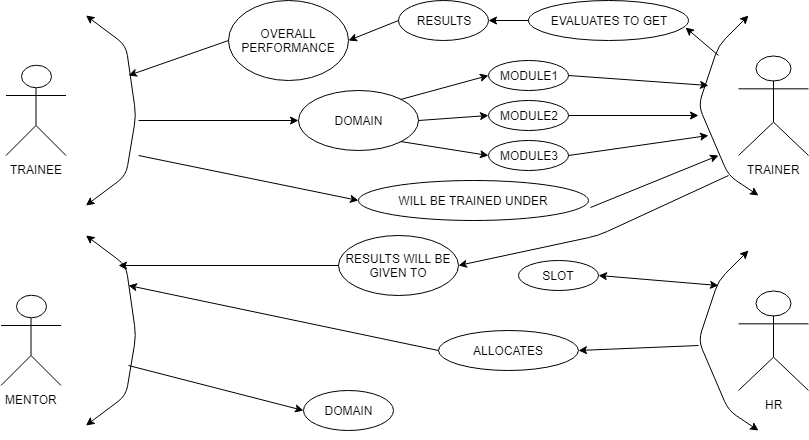

The diagram above was exported from draw.io. Its source (the exported page's mxGraphModel, read from the mxfile embedded in the PNG):
<mxGraphModel dx="872" dy="421" grid="1" gridSize="10" guides="1" tooltips="1" connect="1" arrows="1" fold="1" page="1" pageScale="1" pageWidth="850" pageHeight="1100" math="0" shadow="0">
  <root>
    <mxCell id="0" />
    <mxCell id="1" parent="0" />
    <mxCell id="2" value="TRAINEE" style="shape=umlActor;verticalLabelPosition=bottom;labelBackgroundColor=#ffffff;verticalAlign=top;html=1;outlineConnect=0;" vertex="1" parent="1">
      <mxGeometry x="17.5" y="120" width="60" height="90" as="geometry" />
    </mxCell>
    <mxCell id="6" value="MENTOR" style="shape=umlActor;verticalLabelPosition=bottom;labelBackgroundColor=#ffffff;verticalAlign=top;html=1;outlineConnect=0;" vertex="1" parent="1">
      <mxGeometry x="12.5" y="350" width="60" height="90" as="geometry" />
    </mxCell>
    <mxCell id="8" value="" style="endArrow=classic;startArrow=classic;html=1;" edge="1" parent="1">
      <mxGeometry width="50" height="50" relative="1" as="geometry">
        <mxPoint x="97.5" y="260" as="sourcePoint" />
        <mxPoint x="97.5" y="70" as="targetPoint" />
        <Array as="points">
          <mxPoint x="137.5" y="230" />
          <mxPoint x="147.5" y="170" />
          <mxPoint x="137.5" y="100" />
        </Array>
      </mxGeometry>
    </mxCell>
    <mxCell id="9" value="" style="endArrow=classic;startArrow=classic;html=1;" edge="1" parent="1">
      <mxGeometry width="50" height="50" relative="1" as="geometry">
        <mxPoint x="97.5" y="480" as="sourcePoint" />
        <mxPoint x="97.5" y="290" as="targetPoint" />
        <Array as="points">
          <mxPoint x="137.5" y="450" />
          <mxPoint x="147.5" y="390" />
          <mxPoint x="137.5" y="320" />
        </Array>
      </mxGeometry>
    </mxCell>
    <mxCell id="11" value="OVERALL&lt;br&gt;PERFORMANCE&lt;br&gt;" style="ellipse;whiteSpace=wrap;html=1;" vertex="1" parent="1">
      <mxGeometry x="240" y="55" width="120" height="80" as="geometry" />
    </mxCell>
    <mxCell id="12" value="DOMAIN" style="ellipse;whiteSpace=wrap;html=1;" vertex="1" parent="1">
      <mxGeometry x="310" y="145" width="120" height="60" as="geometry" />
    </mxCell>
    <mxCell id="13" value="WILL BE TRAINED UNDER" style="ellipse;whiteSpace=wrap;html=1;" vertex="1" parent="1">
      <mxGeometry x="370" y="235" width="230" height="40" as="geometry" />
    </mxCell>
    <mxCell id="15" value="MODULE1" style="ellipse;whiteSpace=wrap;html=1;" vertex="1" parent="1">
      <mxGeometry x="500" y="115" width="80" height="30" as="geometry" />
    </mxCell>
    <mxCell id="16" value="MODULE2" style="ellipse;whiteSpace=wrap;html=1;" vertex="1" parent="1">
      <mxGeometry x="500" y="155" width="80" height="30" as="geometry" />
    </mxCell>
    <mxCell id="17" value="MODULE3" style="ellipse;whiteSpace=wrap;html=1;" vertex="1" parent="1">
      <mxGeometry x="500" y="195" width="80" height="30" as="geometry" />
    </mxCell>
    <mxCell id="18" value="RESULTS" style="ellipse;whiteSpace=wrap;html=1;" vertex="1" parent="1">
      <mxGeometry x="410" y="55" width="90" height="40" as="geometry" />
    </mxCell>
    <mxCell id="19" value="EVALUATES TO GET" style="ellipse;whiteSpace=wrap;html=1;" vertex="1" parent="1">
      <mxGeometry x="540" y="55" width="160" height="40" as="geometry" />
    </mxCell>
    <mxCell id="20" value="TRAINER" style="shape=umlActor;verticalLabelPosition=bottom;labelBackgroundColor=#ffffff;verticalAlign=top;html=1;outlineConnect=0;" vertex="1" parent="1">
      <mxGeometry x="750" y="110" width="70" height="100" as="geometry" />
    </mxCell>
    <mxCell id="26" value="" style="endArrow=classic;startArrow=classic;html=1;" edge="1" parent="1">
      <mxGeometry width="50" height="50" relative="1" as="geometry">
        <mxPoint x="760" y="70" as="sourcePoint" />
        <mxPoint x="770" y="250" as="targetPoint" />
        <Array as="points">
          <mxPoint x="730" y="100" />
          <mxPoint x="710" y="160" />
          <mxPoint x="740" y="230" />
        </Array>
      </mxGeometry>
    </mxCell>
    <mxCell id="27" value="" style="endArrow=classic;startArrow=classic;html=1;" edge="1" parent="1">
      <mxGeometry width="50" height="50" relative="1" as="geometry">
        <mxPoint x="760" y="305" as="sourcePoint" />
        <mxPoint x="770" y="485" as="targetPoint" />
        <Array as="points">
          <mxPoint x="730" y="335" />
          <mxPoint x="710" y="395" />
          <mxPoint x="740" y="465" />
        </Array>
      </mxGeometry>
    </mxCell>
    <mxCell id="28" value="HR" style="shape=umlActor;verticalLabelPosition=bottom;labelBackgroundColor=#ffffff;verticalAlign=top;html=1;outlineConnect=0;" vertex="1" parent="1">
      <mxGeometry x="750" y="345" width="70" height="100" as="geometry" />
    </mxCell>
    <mxCell id="29" value="RESULTS WILL BE GIVEN TO" style="ellipse;whiteSpace=wrap;html=1;" vertex="1" parent="1">
      <mxGeometry x="350" y="290" width="120" height="60" as="geometry" />
    </mxCell>
    <mxCell id="30" value="DOMAIN" style="ellipse;whiteSpace=wrap;html=1;" vertex="1" parent="1">
      <mxGeometry x="315" y="445" width="90" height="40" as="geometry" />
    </mxCell>
    <mxCell id="31" value="ALLOCATES" style="ellipse;whiteSpace=wrap;html=1;" vertex="1" parent="1">
      <mxGeometry x="450" y="385" width="140" height="40" as="geometry" />
    </mxCell>
    <mxCell id="32" value="SLOT" style="ellipse;whiteSpace=wrap;html=1;" vertex="1" parent="1">
      <mxGeometry x="530" y="315" width="80" height="30" as="geometry" />
    </mxCell>
    <mxCell id="33" value="" style="endArrow=classic;startArrow=classic;html=1;exitX=1;exitY=0.5;" edge="1" parent="1" source="32">
      <mxGeometry width="50" height="50" relative="1" as="geometry">
        <mxPoint x="630" y="410" as="sourcePoint" />
        <mxPoint x="730" y="340" as="targetPoint" />
      </mxGeometry>
    </mxCell>
    <mxCell id="34" value="" style="endArrow=classic;html=1;entryX=0;entryY=0.5;" edge="1" parent="1" target="30">
      <mxGeometry width="50" height="50" relative="1" as="geometry">
        <mxPoint x="140" y="420" as="sourcePoint" />
        <mxPoint x="250" y="300" as="targetPoint" />
      </mxGeometry>
    </mxCell>
    <mxCell id="35" value="" style="endArrow=classic;html=1;entryX=1;entryY=0.5;" edge="1" parent="1" target="31">
      <mxGeometry width="50" height="50" relative="1" as="geometry">
        <mxPoint x="710" y="400" as="sourcePoint" />
        <mxPoint x="600" y="460" as="targetPoint" />
      </mxGeometry>
    </mxCell>
    <mxCell id="36" value="" style="endArrow=classic;html=1;exitX=0;exitY=0.5;" edge="1" parent="1" source="31">
      <mxGeometry width="50" height="50" relative="1" as="geometry">
        <mxPoint x="280" y="410" as="sourcePoint" />
        <mxPoint x="140" y="340" as="targetPoint" />
      </mxGeometry>
    </mxCell>
    <mxCell id="38" value="" style="endArrow=classic;html=1;entryX=0;entryY=0.5;" edge="1" parent="1" target="12">
      <mxGeometry width="50" height="50" relative="1" as="geometry">
        <mxPoint x="150" y="175" as="sourcePoint" />
        <mxPoint x="240" y="160" as="targetPoint" />
      </mxGeometry>
    </mxCell>
    <mxCell id="39" value="" style="endArrow=classic;html=1;entryX=0.981;entryY=0.675;entryPerimeter=0;" edge="1" parent="1" target="19">
      <mxGeometry width="50" height="50" relative="1" as="geometry">
        <mxPoint x="730" y="110" as="sourcePoint" />
        <mxPoint x="660" y="120" as="targetPoint" />
      </mxGeometry>
    </mxCell>
    <mxCell id="40" value="" style="endArrow=classic;html=1;entryX=1;entryY=0.5;exitX=0;exitY=0.5;" edge="1" parent="1" source="19" target="18">
      <mxGeometry width="50" height="50" relative="1" as="geometry">
        <mxPoint x="520" y="70" as="sourcePoint" />
        <mxPoint x="570" y="20" as="targetPoint" />
      </mxGeometry>
    </mxCell>
    <mxCell id="41" value="" style="endArrow=classic;html=1;entryX=1;entryY=0.5;exitX=0;exitY=0.5;" edge="1" parent="1" source="18" target="11">
      <mxGeometry width="50" height="50" relative="1" as="geometry">
        <mxPoint x="340" y="90" as="sourcePoint" />
        <mxPoint x="390" y="40" as="targetPoint" />
      </mxGeometry>
    </mxCell>
    <mxCell id="42" value="" style="endArrow=classic;html=1;exitX=0;exitY=0.5;" edge="1" parent="1" source="11">
      <mxGeometry width="50" height="50" relative="1" as="geometry">
        <mxPoint x="150" y="80" as="sourcePoint" />
        <mxPoint x="140" y="130" as="targetPoint" />
      </mxGeometry>
    </mxCell>
    <mxCell id="43" value="" style="endArrow=classic;html=1;entryX=0;entryY=0.5;exitX=1;exitY=0;" edge="1" parent="1" source="12" target="15">
      <mxGeometry width="50" height="50" relative="1" as="geometry">
        <mxPoint x="420" y="160" as="sourcePoint" />
        <mxPoint x="470" y="110" as="targetPoint" />
      </mxGeometry>
    </mxCell>
    <mxCell id="44" value="" style="endArrow=classic;html=1;entryX=0;entryY=0.5;exitX=1;exitY=0.5;" edge="1" parent="1" source="12" target="16">
      <mxGeometry width="50" height="50" relative="1" as="geometry">
        <mxPoint x="440" y="210" as="sourcePoint" />
        <mxPoint x="490" y="160" as="targetPoint" />
      </mxGeometry>
    </mxCell>
    <mxCell id="45" value="" style="endArrow=classic;html=1;entryX=0;entryY=0.5;exitX=1;exitY=1;" edge="1" parent="1" source="12" target="17">
      <mxGeometry width="50" height="50" relative="1" as="geometry">
        <mxPoint x="280" y="270" as="sourcePoint" />
        <mxPoint x="330" y="220" as="targetPoint" />
      </mxGeometry>
    </mxCell>
    <mxCell id="46" value="" style="endArrow=classic;html=1;exitX=1;exitY=0.5;" edge="1" parent="1" source="15">
      <mxGeometry width="50" height="50" relative="1" as="geometry">
        <mxPoint x="580" y="160" as="sourcePoint" />
        <mxPoint x="720" y="140" as="targetPoint" />
      </mxGeometry>
    </mxCell>
    <mxCell id="47" value="" style="endArrow=classic;html=1;exitX=1;exitY=0.5;" edge="1" parent="1" source="16">
      <mxGeometry width="50" height="50" relative="1" as="geometry">
        <mxPoint x="600" y="200" as="sourcePoint" />
        <mxPoint x="710" y="170" as="targetPoint" />
      </mxGeometry>
    </mxCell>
    <mxCell id="48" value="" style="endArrow=classic;html=1;exitX=1;exitY=0.5;" edge="1" parent="1" source="17">
      <mxGeometry width="50" height="50" relative="1" as="geometry">
        <mxPoint x="630" y="250" as="sourcePoint" />
        <mxPoint x="720" y="190" as="targetPoint" />
      </mxGeometry>
    </mxCell>
    <mxCell id="49" value="" style="endArrow=classic;html=1;entryX=0;entryY=0.5;" edge="1" parent="1" target="13">
      <mxGeometry width="50" height="50" relative="1" as="geometry">
        <mxPoint x="150" y="210" as="sourcePoint" />
        <mxPoint x="270" y="180" as="targetPoint" />
      </mxGeometry>
    </mxCell>
    <mxCell id="50" value="" style="endArrow=classic;html=1;exitX=1.009;exitY=0.675;exitPerimeter=0;" edge="1" parent="1" source="13">
      <mxGeometry width="50" height="50" relative="1" as="geometry">
        <mxPoint x="630" y="280" as="sourcePoint" />
        <mxPoint x="730" y="210" as="targetPoint" />
      </mxGeometry>
    </mxCell>
    <mxCell id="51" value="" style="endArrow=classic;html=1;entryX=1;entryY=0.5;" edge="1" parent="1" target="29">
      <mxGeometry width="50" height="50" relative="1" as="geometry">
        <mxPoint x="740" y="230" as="sourcePoint" />
        <mxPoint x="720" y="280" as="targetPoint" />
        <Array as="points">
          <mxPoint x="610" y="290" />
        </Array>
      </mxGeometry>
    </mxCell>
    <mxCell id="52" value="" style="endArrow=classic;html=1;exitX=0;exitY=0.5;" edge="1" parent="1" source="29">
      <mxGeometry width="50" height="50" relative="1" as="geometry">
        <mxPoint x="210" y="340" as="sourcePoint" />
        <mxPoint x="130" y="320" as="targetPoint" />
      </mxGeometry>
    </mxCell>
  </root>
</mxGraphModel>